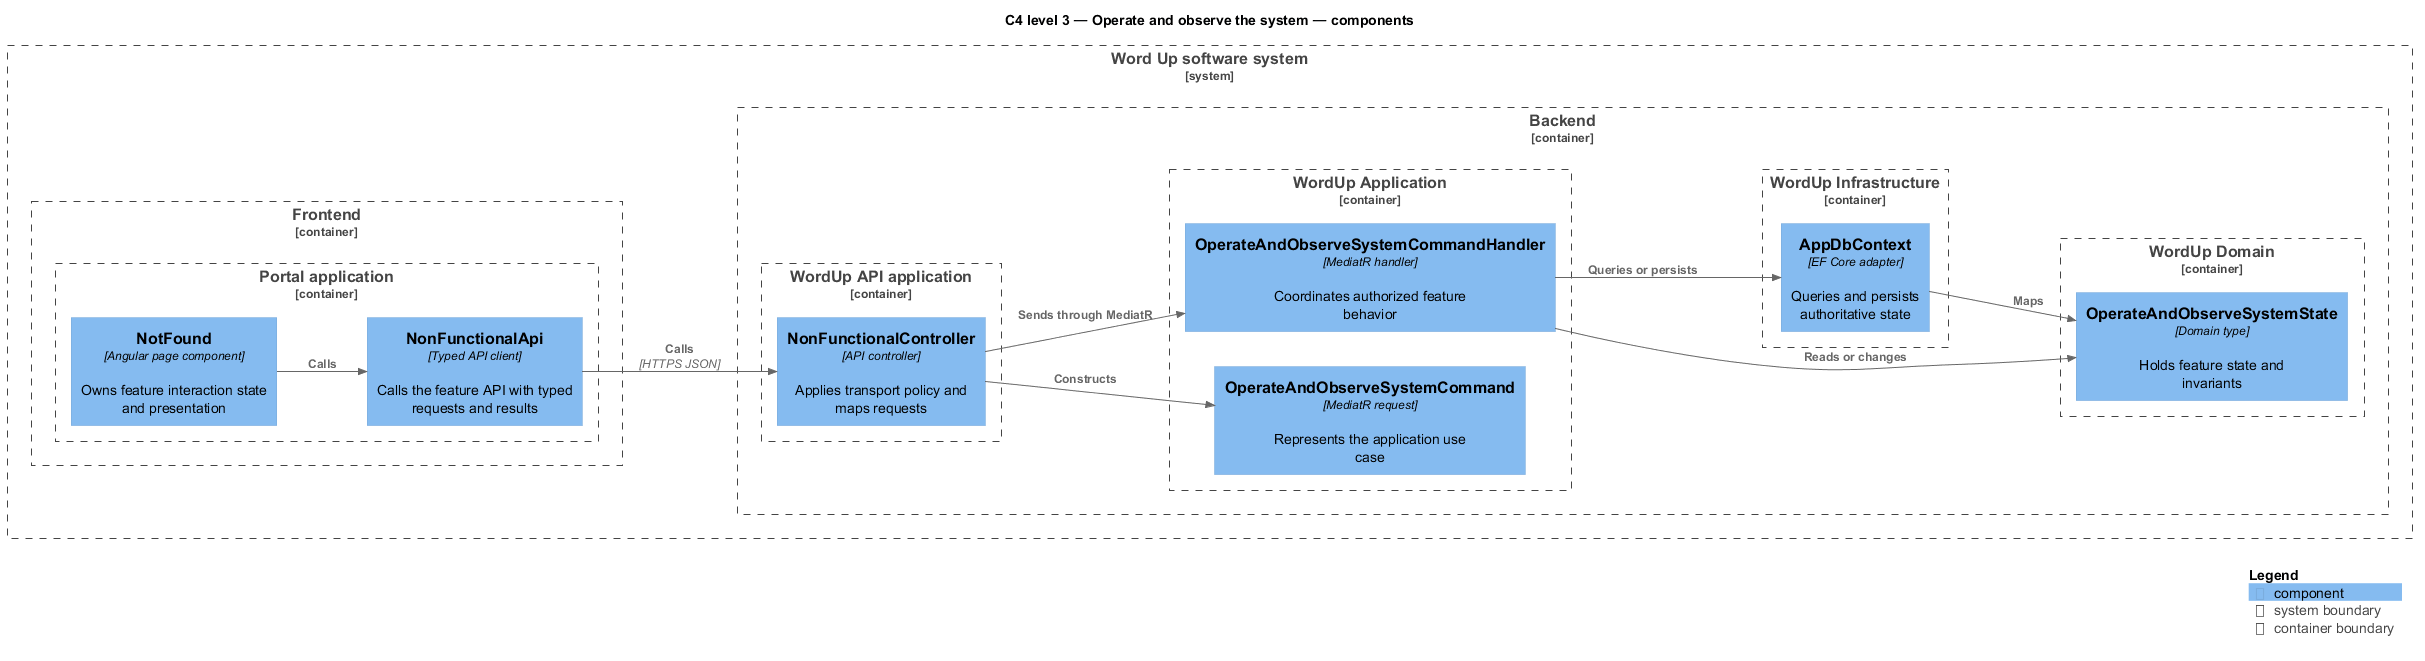

The diagram above was rendered by PlantUML. Its source (embedded in the PNG):
@startuml
!include <C4/C4_Component>
LAYOUT_LEFT_RIGHT()
title C4 level 3 — Operate and observe the system — components
System_Boundary(wordup, "Word Up software system") {
  Container_Boundary(frontend, "Frontend") {
    Container_Boundary(frontend_app, "Portal application") {
      Component(page, "NotFound", "Angular page component", "Owns feature interaction state and presentation")
      Component(client, "NonFunctionalApi", "Typed API client", "Calls the feature API with typed requests and results")
    }
  }
  Container_Boundary(backend, "Backend") {
    Container_Boundary(api_app, "WordUp API application") {
      Component(controller, "NonFunctionalController", "API controller", "Applies transport policy and maps requests")
    }
    Container_Boundary(application, "WordUp Application") {
      Component(request, "OperateAndObserveSystemCommand", "MediatR request", "Represents the application use case")
      Component(handler, "OperateAndObserveSystemCommandHandler", "MediatR handler", "Coordinates authorized feature behavior")
    }
    Container_Boundary(domain, "WordUp Domain") {
      Component(entity, "OperateAndObserveSystemState", "Domain type", "Holds feature state and invariants")
    }
    Container_Boundary(infrastructure, "WordUp Infrastructure") {
      Component(persistence, "AppDbContext", "EF Core adapter", "Queries and persists authoritative state")
    }
  }
}
Rel(page, client, "Calls")
Rel(client, controller, "Calls", "HTTPS JSON")
Rel(controller, request, "Constructs")
Rel(controller, handler, "Sends through MediatR")
Rel(handler, entity, "Reads or changes")
Rel(handler, persistence, "Queries or persists")
Rel(persistence, entity, "Maps")
SHOW_LEGEND()
@enduml